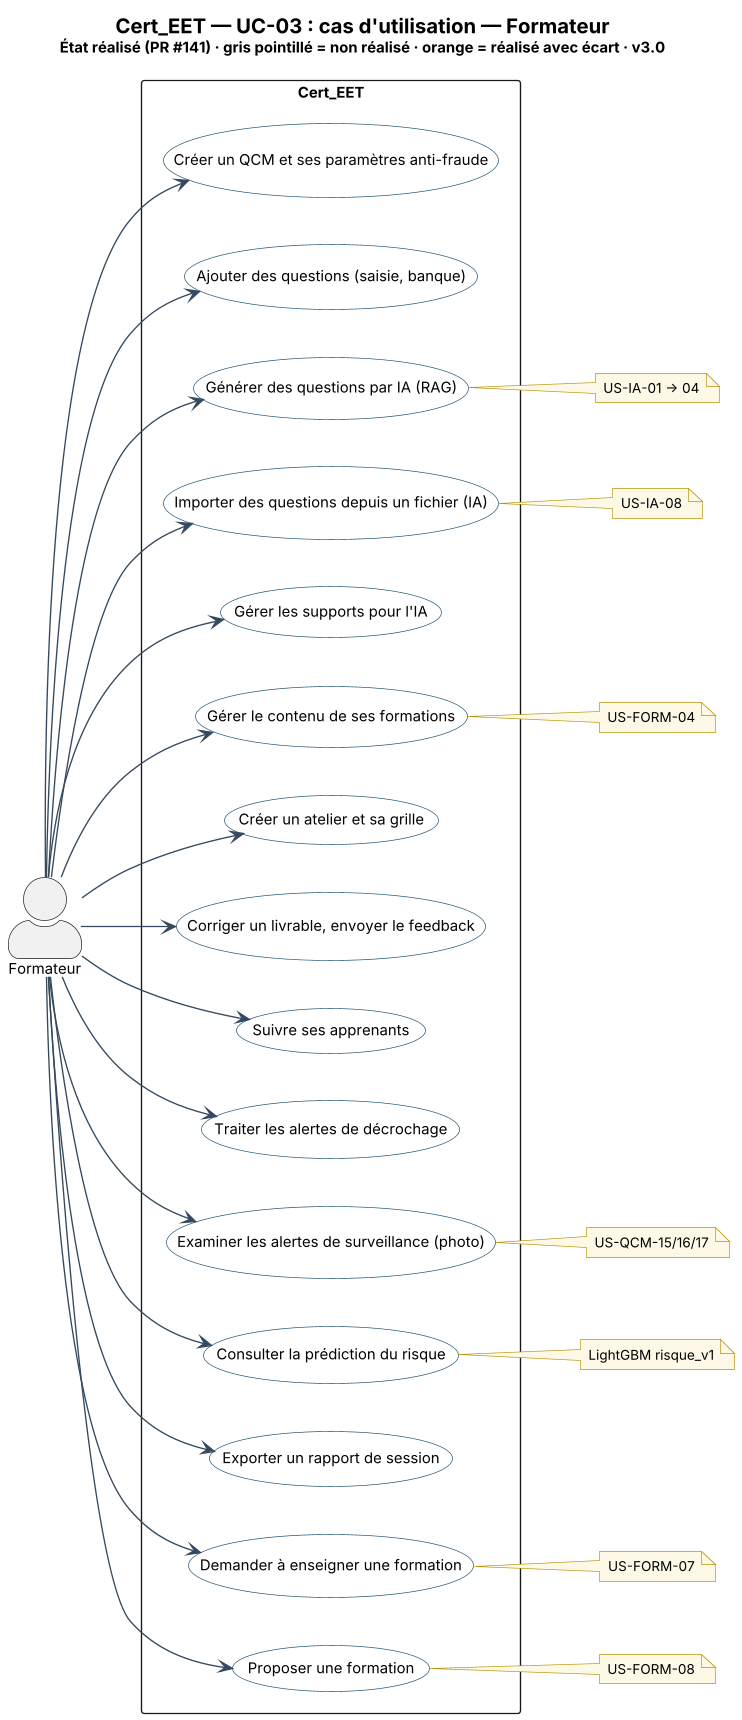

The diagram above was rendered by PlantUML. Its source (embedded in the PNG):
@startuml Cert_EET_UC-03_UC_Formateur
skinparam backgroundColor #FFFFFF
skinparam shadowing false
skinparam DefaultFontName "Segoe UI"
skinparam DefaultFontSize 11
skinparam dpi 130
skinparam ArrowColor #34495E
skinparam note {
  BackgroundColor #FEF9E7
  BorderColor #B7950B
  FontSize 10
}
left to right direction
skinparam usecase {
  BackgroundColor #FFFFFF
  BorderColor #1B4F72
}
skinparam actorStyle awesome
title <size:15><b>Cert_EET — UC-03 : cas d'utilisation — Formateur</b></size>\n<size:11>État réalisé (PR #141) · gris pointillé = non réalisé · orange = réalisé avec écart · v3.0</size>
actor "Formateur" as A
rectangle "Cert_EET" {
  usecase "Créer un QCM et ses paramètres anti-fraude" as U0
  usecase "Ajouter des questions (saisie, banque)" as U1
  usecase "Générer des questions par IA (RAG)" as U2
  usecase "Importer des questions depuis un fichier (IA)" as U3
  usecase "Gérer les supports pour l'IA" as U4
  usecase "Gérer le contenu de ses formations" as U5
  usecase "Créer un atelier et sa grille" as U6
  usecase "Corriger un livrable, envoyer le feedback" as U7
  usecase "Suivre ses apprenants" as U8
  usecase "Traiter les alertes de décrochage" as U9
  usecase "Examiner les alertes de surveillance (photo)" as U10
  usecase "Consulter la prédiction du risque" as U11
  usecase "Exporter un rapport de session" as U12
  usecase "Demander à enseigner une formation" as U13
  usecase "Proposer une formation" as U14
}
A --> U0
A --> U1
A --> U2
note right of U2 : US-IA-01 → 04
A --> U3
note right of U3 : US-IA-08
A --> U4
A --> U5
note right of U5 : US-FORM-04
A --> U6
A --> U7
A --> U8
A --> U9
A --> U10
note right of U10 : US-QCM-15/16/17
A --> U11
note right of U11 : LightGBM risque_v1
A --> U12
A --> U13
note right of U13 : US-FORM-07
A --> U14
note right of U14 : US-FORM-08
@enduml